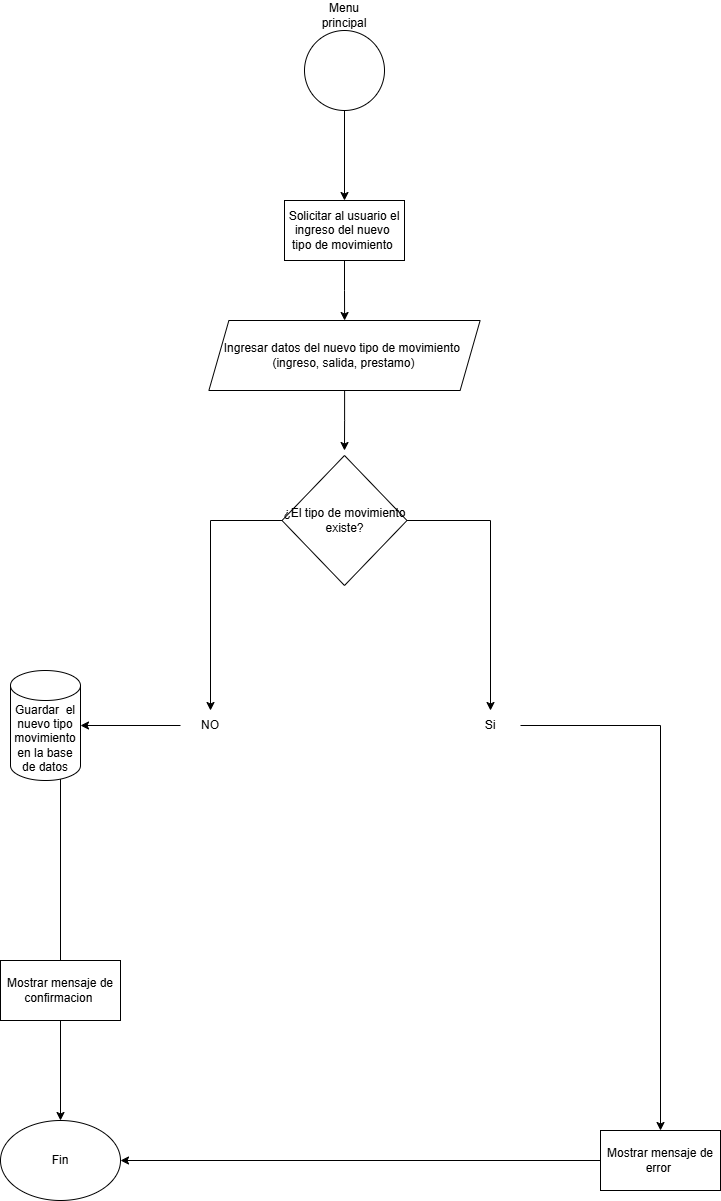

The diagram above was exported from draw.io. Its source (the exported page's mxGraphModel, read from the mxfile embedded in the PNG):
<mxGraphModel dx="1120" dy="426" grid="1" gridSize="10" guides="1" tooltips="1" connect="1" arrows="1" fold="1" page="1" pageScale="1" pageWidth="827" pageHeight="1169" math="0" shadow="0">
  <root>
    <mxCell id="0" />
    <mxCell id="1" parent="0" />
    <mxCell id="MpHwdfXszsAc96O82Quy-4" value="" style="edgeStyle=orthogonalEdgeStyle;rounded=0;orthogonalLoop=1;jettySize=auto;html=1;" edge="1" parent="1" source="MpHwdfXszsAc96O82Quy-1" target="MpHwdfXszsAc96O82Quy-3">
      <mxGeometry relative="1" as="geometry" />
    </mxCell>
    <mxCell id="MpHwdfXszsAc96O82Quy-1" value="" style="ellipse;whiteSpace=wrap;html=1;aspect=fixed;" vertex="1" parent="1">
      <mxGeometry x="374" y="30" width="80" height="80" as="geometry" />
    </mxCell>
    <mxCell id="MpHwdfXszsAc96O82Quy-2" value="Menu principal" style="text;html=1;align=center;verticalAlign=middle;whiteSpace=wrap;rounded=0;" vertex="1" parent="1">
      <mxGeometry x="384" width="60" height="30" as="geometry" />
    </mxCell>
    <mxCell id="MpHwdfXszsAc96O82Quy-6" value="" style="edgeStyle=orthogonalEdgeStyle;rounded=0;orthogonalLoop=1;jettySize=auto;html=1;" edge="1" parent="1" source="MpHwdfXszsAc96O82Quy-3" target="MpHwdfXszsAc96O82Quy-5">
      <mxGeometry relative="1" as="geometry" />
    </mxCell>
    <mxCell id="MpHwdfXszsAc96O82Quy-3" value="Solicitar al usuario el ingreso del nuevo&amp;nbsp; tipo de movimiento&amp;nbsp;" style="whiteSpace=wrap;html=1;" vertex="1" parent="1">
      <mxGeometry x="354" y="200" width="120" height="60" as="geometry" />
    </mxCell>
    <mxCell id="MpHwdfXszsAc96O82Quy-8" value="" style="edgeStyle=orthogonalEdgeStyle;rounded=0;orthogonalLoop=1;jettySize=auto;html=1;" edge="1" parent="1" source="MpHwdfXszsAc96O82Quy-5">
      <mxGeometry relative="1" as="geometry">
        <mxPoint x="414" y="450" as="targetPoint" />
      </mxGeometry>
    </mxCell>
    <mxCell id="MpHwdfXszsAc96O82Quy-5" value="Ingresar datos del nuevo tipo de movimiento&amp;nbsp;&lt;div&gt;(ingreso, salida, prestamo)&lt;/div&gt;" style="shape=parallelogram;perimeter=parallelogramPerimeter;whiteSpace=wrap;html=1;fixedSize=1;" vertex="1" parent="1">
      <mxGeometry x="278.38" y="320" width="271.25" height="70" as="geometry" />
    </mxCell>
    <mxCell id="qoXSEifOpeil2q3yxUkH-3" value="" style="edgeStyle=orthogonalEdgeStyle;rounded=0;orthogonalLoop=1;jettySize=auto;html=1;" edge="1" parent="1" source="qoXSEifOpeil2q3yxUkH-1" target="qoXSEifOpeil2q3yxUkH-2">
      <mxGeometry relative="1" as="geometry" />
    </mxCell>
    <mxCell id="qoXSEifOpeil2q3yxUkH-10" value="" style="edgeStyle=orthogonalEdgeStyle;rounded=0;orthogonalLoop=1;jettySize=auto;html=1;" edge="1" parent="1" source="qoXSEifOpeil2q3yxUkH-1" target="qoXSEifOpeil2q3yxUkH-9">
      <mxGeometry relative="1" as="geometry" />
    </mxCell>
    <mxCell id="qoXSEifOpeil2q3yxUkH-1" value="¿El tipo de movimiento existe?" style="rhombus;whiteSpace=wrap;html=1;" vertex="1" parent="1">
      <mxGeometry x="351.5" y="455" width="125" height="130" as="geometry" />
    </mxCell>
    <mxCell id="qoXSEifOpeil2q3yxUkH-5" value="" style="edgeStyle=orthogonalEdgeStyle;rounded=0;orthogonalLoop=1;jettySize=auto;html=1;" edge="1" parent="1" source="qoXSEifOpeil2q3yxUkH-2" target="qoXSEifOpeil2q3yxUkH-4">
      <mxGeometry relative="1" as="geometry" />
    </mxCell>
    <mxCell id="qoXSEifOpeil2q3yxUkH-2" value="Si" style="text;html=1;align=center;verticalAlign=middle;whiteSpace=wrap;rounded=0;" vertex="1" parent="1">
      <mxGeometry x="530" y="710" width="60" height="30" as="geometry" />
    </mxCell>
    <mxCell id="F3USY6bmdXJh6hSm5mgo-8" value="" style="edgeStyle=orthogonalEdgeStyle;rounded=0;orthogonalLoop=1;jettySize=auto;html=1;" edge="1" parent="1" source="qoXSEifOpeil2q3yxUkH-4" target="F3USY6bmdXJh6hSm5mgo-6">
      <mxGeometry relative="1" as="geometry" />
    </mxCell>
    <mxCell id="qoXSEifOpeil2q3yxUkH-4" value="Mostrar mensaje de error&amp;nbsp;" style="rounded=0;whiteSpace=wrap;html=1;" vertex="1" parent="1">
      <mxGeometry x="670" y="1130" width="120" height="60" as="geometry" />
    </mxCell>
    <mxCell id="F3USY6bmdXJh6hSm5mgo-4" value="" style="edgeStyle=orthogonalEdgeStyle;rounded=0;orthogonalLoop=1;jettySize=auto;html=1;" edge="1" parent="1" source="qoXSEifOpeil2q3yxUkH-9" target="F3USY6bmdXJh6hSm5mgo-3">
      <mxGeometry relative="1" as="geometry" />
    </mxCell>
    <mxCell id="qoXSEifOpeil2q3yxUkH-9" value="NO" style="text;html=1;align=center;verticalAlign=middle;whiteSpace=wrap;rounded=0;" vertex="1" parent="1">
      <mxGeometry x="250" y="710" width="60" height="30" as="geometry" />
    </mxCell>
    <mxCell id="F3USY6bmdXJh6hSm5mgo-1" value="" style="edgeStyle=orthogonalEdgeStyle;rounded=0;orthogonalLoop=1;jettySize=auto;html=1;" edge="1" parent="1">
      <mxGeometry relative="1" as="geometry">
        <mxPoint x="130" y="762.5" as="sourcePoint" />
        <mxPoint x="130" y="970" as="targetPoint" />
      </mxGeometry>
    </mxCell>
    <mxCell id="F3USY6bmdXJh6hSm5mgo-3" value="Guardar&amp;nbsp; el nuevo tipo movimiento en la base de datos" style="shape=cylinder3;whiteSpace=wrap;html=1;boundedLbl=1;backgroundOutline=1;size=15;" vertex="1" parent="1">
      <mxGeometry x="80" y="670" width="70" height="110" as="geometry" />
    </mxCell>
    <mxCell id="F3USY6bmdXJh6hSm5mgo-7" value="" style="edgeStyle=orthogonalEdgeStyle;rounded=0;orthogonalLoop=1;jettySize=auto;html=1;" edge="1" parent="1" source="F3USY6bmdXJh6hSm5mgo-5" target="F3USY6bmdXJh6hSm5mgo-6">
      <mxGeometry relative="1" as="geometry" />
    </mxCell>
    <mxCell id="F3USY6bmdXJh6hSm5mgo-5" value="Mostrar mensaje de confirmacion&amp;nbsp;" style="rounded=0;whiteSpace=wrap;html=1;" vertex="1" parent="1">
      <mxGeometry x="70" y="960" width="120" height="60" as="geometry" />
    </mxCell>
    <mxCell id="F3USY6bmdXJh6hSm5mgo-6" value="Fin" style="ellipse;whiteSpace=wrap;html=1;" vertex="1" parent="1">
      <mxGeometry x="70" y="1120" width="120" height="80" as="geometry" />
    </mxCell>
  </root>
</mxGraphModel>